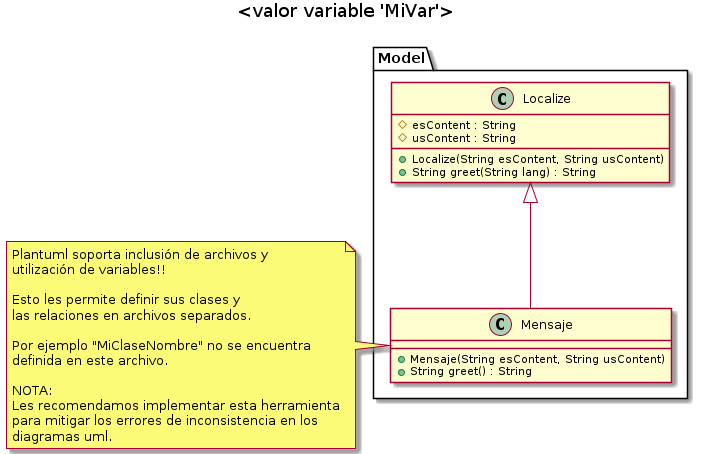

The diagram above was rendered by PlantUML. Its source (embedded in the PNG):
@startuml

!include ../variables.txt
!include clase_localize.plantuml
!include clase_mensaje.plantuml

title $MiVar\n

Localize <|-- Mensaje

note left of Mensaje
        Plantuml soporta inclusión de archivos y
        utilización de variables!!
        
        Esto les permite definir sus clases y
        las relaciones en archivos separados.

        Por ejemplo "MiClaseNombre" no se encuentra
        definida en este archivo.

        NOTA:
        Les recomendamos implementar esta herramienta
        para mitigar los errores de inconsistencia en los
        diagramas uml.
end note
@enduml